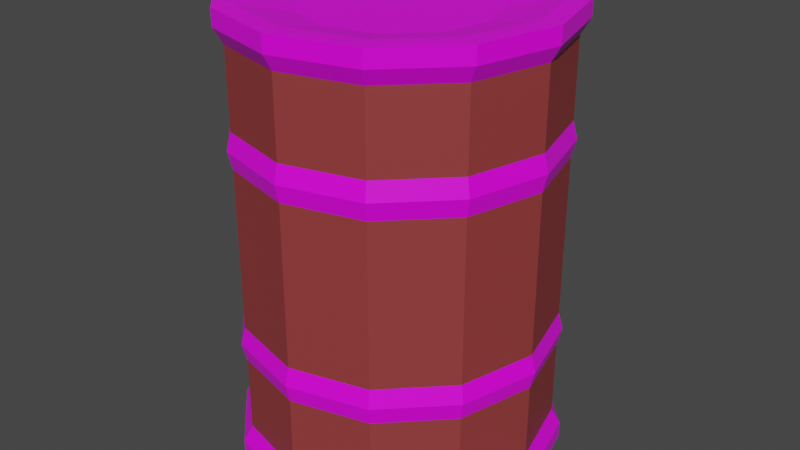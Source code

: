 # Source: BarrelMessingAround.blend  (saved by Blender 2.83.18; exported with 4.5.12 LTS)
import bpy
from mathutils import Matrix  # noqa: F401  (used for matrix-valued properties, if any)

bpy.ops.wm.read_factory_settings(use_empty=True)
scene = bpy.context.scene
scene.name = 'Scene'

# ---- collections
col_collection = bpy.data.collections.new('Collection'); scene.collection.children.link(col_collection)

# ---- images (referenced by path relative to the original .blend; pixels are not part of the script)
import os
ASSET_DIR = os.environ.get("B2B_ASSET_DIR", "")  # directory of the original .blend (textures are referenced by path, not embedded)
HERE = os.path.dirname(os.path.abspath(__file__))  # packed textures are extracted next to this script under _unpacked/

def load_image(name, relpath, width, height, colorspace="sRGB"):
    """Load a texture the original file referenced (path relative to the .blend, or extracted next to this script)."""
    p = next((c for c in (os.path.join(HERE, relpath), os.path.join(ASSET_DIR, relpath)) if relpath and os.path.exists(c)), "")
    if p:
        img = bpy.data.images.load(p, check_existing=True)
        img.name = name
    else:  # same state as the original file: an image datablock whose file is absent (Cycles renders it pink)
        img = bpy.data.images.new(name, width, height)
        img.source = "FILE"
        img.filepath = "//" + (relpath or name)
    img.colorspace_settings.name = colorspace
    return img
img_blender_palette_png = load_image('Blender Palette.png', 'Blender Palette.png', 1024, 1024, 'sRGB')

# ---- materials (node trees are filled in below, after node groups)
mat_material = bpy.data.materials.new('Material')
mat_material.alpha_threshold = 0.0
mat_material.use_transparent_shadow = False
mat_material.line_color = (0.0, 0.0, 0.0, 1.0)
mat_colour = bpy.data.materials.new('Colour')
mat_colour.use_transparent_shadow = False
mat_material_001 = bpy.data.materials.new('Material.001')
mat_material_001.alpha_threshold = 0.0
mat_material_001.use_transparent_shadow = False
mat_material_001.line_color = (0.0, 0.0, 0.0, 1.0)
mat_colour_001 = bpy.data.materials.new('Colour.001')
mat_colour_001.use_transparent_shadow = False

# ---- material node trees
mat_material.use_nodes = True; mat_material.node_tree.nodes.clear()
_N = mat_material.node_tree.nodes; _L = mat_material.node_tree.links
n0 = _N.new('ShaderNodeOutputMaterial'); n0.name = 'Material Output'; n0.location = (300, 300)
n1 = _N.new('ShaderNodeBsdfPrincipled'); n1.name = 'Principled BSDF'; n1.location = (10, 300)
n1.distribution = 'GGX'
n1.subsurface_method = 'RANDOM_WALK_SKIN'
n1.inputs[2].default_value = 0.4
n1.inputs[3].default_value = 1.45
n1.inputs[27].default_value = (0.0, 0.0, 0.0, 1.0)
n1.inputs[28].default_value = 1.0
n2 = _N.new('ShaderNodeTexImage'); n2.name = 'Image Texture'; n2.location = (-284, 189)
n2.image = img_blender_palette_png
n2.interpolation = 'Closest'
_L.new(n1.outputs[0], n0.inputs[0])
_L.new(n2.outputs[0], n1.inputs[0])
n0.is_active_output = True
mat_colour.use_nodes = True; mat_colour.node_tree.nodes.clear()
_N = mat_colour.node_tree.nodes; _L = mat_colour.node_tree.links
n0 = _N.new('ShaderNodeBsdfPrincipled'); n0.name = 'Principled BSDF'; n0.location = (10, 300)
n0.distribution = 'GGX'
n0.subsurface_method = 'RANDOM_WALK_SKIN'
n0.inputs[0].default_value = (0.2883, 0.04298, 0.04298, 1.0)
n0.inputs[3].default_value = 1.45
n0.inputs[27].default_value = (0.0, 0.0, 0.0, 1.0)
n0.inputs[28].default_value = 1.0
n1 = _N.new('ShaderNodeOutputMaterial'); n1.name = 'Material Output'; n1.location = (300, 300)
_L.new(n0.outputs[0], n1.inputs[0])
n1.is_active_output = True
mat_material_001.use_nodes = True; mat_material_001.node_tree.nodes.clear()
_N = mat_material_001.node_tree.nodes; _L = mat_material_001.node_tree.links
n0 = _N.new('ShaderNodeOutputMaterial'); n0.name = 'Material Output'; n0.location = (300, 300)
n1 = _N.new('ShaderNodeBsdfPrincipled'); n1.name = 'Principled BSDF'; n1.location = (10, 300)
n1.distribution = 'GGX'
n1.subsurface_method = 'RANDOM_WALK_SKIN'
n1.inputs[2].default_value = 0.4
n1.inputs[3].default_value = 1.45
n1.inputs[27].default_value = (0.0, 0.0, 0.0, 1.0)
n1.inputs[28].default_value = 1.0
n2 = _N.new('ShaderNodeBrightContrast'); n2.name = 'Bright/Contrast'; n2.location = (-284, 189)
_L.new(n1.outputs[0], n0.inputs[0])
_L.new(n2.outputs[0], n1.inputs[0])
n0.is_active_output = True
mat_colour_001.use_nodes = True; mat_colour_001.node_tree.nodes.clear()
_N = mat_colour_001.node_tree.nodes; _L = mat_colour_001.node_tree.links
n0 = _N.new('ShaderNodeBsdfPrincipled'); n0.name = 'Principled BSDF'; n0.location = (10, 300)
n0.distribution = 'GGX'
n0.subsurface_method = 'RANDOM_WALK_SKIN'
n0.inputs[0].default_value = (0.03896, 0.2883, 0.02239, 1.0)
n0.inputs[3].default_value = 1.45
n0.inputs[27].default_value = (0.0, 0.0, 0.0, 1.0)
n0.inputs[28].default_value = 1.0
n1 = _N.new('ShaderNodeOutputMaterial'); n1.name = 'Material Output'; n1.location = (300, 300)
_L.new(n0.outputs[0], n1.inputs[0])
n1.is_active_output = True

# ---- world
world_world = bpy.data.worlds.new('World'); scene.world = world_world
world_world.use_nodes = True; world_world.node_tree.nodes.clear()
_N = world_world.node_tree.nodes; _L = world_world.node_tree.links
n0 = _N.new('ShaderNodeOutputWorld'); n0.name = 'World Output'; n0.location = (300, 300)
n1 = _N.new('ShaderNodeBackground'); n1.name = 'Background'; n1.location = (10, 300)
n1.inputs[0].default_value = (0.05088, 0.05088, 0.05088, 1.0)
_L.new(n1.outputs[0], n0.inputs[0])
n0.is_active_output = True
world_world.color = (0.05088, 0.05088, 0.05088)
world_world.use_sun_shadow = False
world_world.sun_shadow_jitter_overblur = 0.0

# ---- meshes
me_cylinder = bpy.data.meshes.new('Cylinder')
me_cylinder.from_pydata([(5.241e-09, 0.2038, -0.4663), (5.241e-09, 0.2038, 0.4663), (0.1019, 0.1765, -0.4663), (0.1019, 0.1765, 0.4663), (0.1765, 0.1019, -0.4663), (0.1765, 0.1019, 0.4663), (0.2038, -1.481e-09, -0.4663), (0.2038, -1.481e-09, 0.4663), (0.1765, -0.1019, -0.4663), (0.1765, -0.1019, 0.4663), (0.1019, -0.1765, -0.4663), (0.1019, -0.1765, 0.4663), (-2.168e-08, -0.2038, -0.4663), (-2.168e-08, -0.2038, 0.4663), (-0.1019, -0.1765, -0.4663), (-0.1019, -0.1765, 0.4663), (-0.1765, -0.1019, -0.4663), (-0.1765, -0.1019, 0.4663), (-0.2038, 4.35e-09, -0.4663), (-0.2038, 4.35e-09, 0.4663), (-0.1765, 0.1019, -0.4663), (-0.1765, 0.1019, 0.4663), (-0.1019, 0.1765, -0.4663), (-0.1019, 0.1765, 0.4663), (6.408e-10, 0.3529, -0.453), (6.408e-10, 0.3529, 0.453), (0.1764, 0.3056, 0.453), (0.1764, 0.3056, -0.453), (0.3056, 0.1764, 0.453), (0.3056, 0.1764, -0.453), (0.3529, -1.528e-08, 0.453), (0.3529, -1.528e-08, -0.453), (0.3056, -0.1764, 0.453), (0.3056, -0.1764, -0.453), (0.1764, -0.3056, 0.453), (0.1764, -0.3056, -0.453), (-3.021e-08, -0.3529, 0.453), (-3.021e-08, -0.3529, -0.453), (-0.1764, -0.3056, 0.453), (-0.1764, -0.3056, -0.453), (-0.3056, -0.1764, 0.453), (-0.3056, -0.1764, -0.453), (-0.3529, 4.35e-09, 0.453), (-0.3529, 4.35e-09, -0.453), (-0.3056, 0.1764, 0.453), (-0.3056, 0.1764, -0.453), (-0.1764, 0.3056, 0.453), (-0.1764, 0.3056, -0.453), (0.0, 0.3337, -0.4195), (0.0, 0.3337, 0.4195), (0.1669, 0.289, 0.4195), (0.1669, 0.289, -0.4195), (0.289, 0.1669, 0.4195), (0.289, 0.1669, -0.4195), (0.3337, -1.459e-08, 0.4195), (0.3337, -1.459e-08, -0.4195), (0.289, -0.1669, 0.4195), (0.289, -0.1669, -0.4195), (0.1669, -0.289, 0.4195), (0.1669, -0.289, -0.4195), (-2.918e-08, -0.3337, 0.4195), (-2.918e-08, -0.3337, -0.4195), (-0.1669, -0.289, 0.4195), (-0.1669, -0.289, -0.4195), (-0.289, -0.1669, 0.4195), (-0.289, -0.1669, -0.4195), (-0.3337, 3.98e-09, 0.4195), (-0.3337, 3.98e-09, -0.4195), (-0.289, 0.1669, 0.4195), (-0.289, 0.1669, -0.4195), (-0.1669, 0.289, 0.4195), (-0.1669, 0.289, -0.4195), (6.408e-10, 0.3529, -0.4893), (0.1764, 0.3056, -0.4893), (0.1764, 0.3056, 0.4893), (6.408e-10, 0.3529, 0.4893), (0.3056, 0.1764, -0.4893), (0.3056, 0.1764, 0.4893), (0.3529, -1.528e-08, -0.4893), (0.3529, -1.528e-08, 0.4893), (0.3056, -0.1764, -0.4893), (0.3056, -0.1764, 0.4893), (0.1764, -0.3056, -0.4893), (0.1764, -0.3056, 0.4893), (-3.021e-08, -0.3529, -0.4893), (-3.021e-08, -0.3529, 0.4893), (-0.1764, -0.3056, -0.4893), (-0.1764, -0.3056, 0.4893), (-0.3056, -0.1764, -0.4893), (-0.3056, -0.1764, 0.4893), (-0.3529, 4.35e-09, -0.4893), (-0.3529, 4.35e-09, 0.4893), (-0.3056, 0.1764, -0.4893), (-0.3056, 0.1764, 0.4893), (-0.1764, 0.3056, -0.4893), (-0.1764, 0.3056, 0.4893), (1.994e-09, 0.309, -0.4893), (0.1545, 0.2676, -0.4893), (0.1545, 0.2676, 0.4893), (1.994e-09, 0.309, 0.4893), (0.2676, 0.1545, -0.4893), (0.2676, 0.1545, 0.4893), (0.309, -1.122e-08, -0.4893), (0.309, -1.122e-08, 0.4893), (0.2676, -0.1545, -0.4893), (0.2676, -0.1545, 0.4893), (0.1545, -0.2676, -0.4893), (0.1545, -0.2676, 0.4893), (-2.818e-08, -0.309, -0.4893), (-2.818e-08, -0.309, 0.4893), (-0.1545, -0.2676, -0.4893), (-0.1545, -0.2676, 0.4893), (-0.2676, -0.1545, -0.4893), (-0.2676, -0.1545, 0.4893), (-0.309, 4.35e-09, -0.4893), (-0.309, 4.35e-09, 0.4893), (-0.2676, 0.1545, -0.4893), (-0.2676, 0.1545, 0.4893), (-0.1545, 0.2676, -0.4893), (-0.1545, 0.2676, 0.4893), (0.0, 0.3337, -0.2517), (0.0, 0.3337, -0.1751), (0.0, 0.3337, 0.1751), (0.0, 0.3337, 0.2517), (0.1669, 0.289, 0.2517), (0.1669, 0.289, 0.1751), (0.1669, 0.289, -0.1751), (0.1669, 0.289, -0.2517), (0.289, 0.1669, 0.2517), (0.289, 0.1669, 0.1751), (0.289, 0.1669, -0.1751), (0.289, 0.1669, -0.2517), (0.3337, -1.459e-08, 0.2517), (0.3337, -1.459e-08, 0.1751), (0.3337, -1.459e-08, -0.1751), (0.3337, -1.459e-08, -0.2517), (0.289, -0.1669, 0.2517), (0.289, -0.1669, 0.1751), (0.289, -0.1669, -0.1751), (0.289, -0.1669, -0.2517), (0.1669, -0.289, 0.2517), (0.1669, -0.289, 0.1751), (0.1669, -0.289, -0.1751), (0.1669, -0.289, -0.2517), (-2.918e-08, -0.3337, 0.2517), (-2.918e-08, -0.3337, 0.1751), (-2.918e-08, -0.3337, -0.1751), (-2.918e-08, -0.3337, -0.2517), (-0.1669, -0.289, 0.2517), (-0.1669, -0.289, 0.1751), (-0.1669, -0.289, -0.1751), (-0.1669, -0.289, -0.2517), (-0.289, -0.1669, 0.2517), (-0.289, -0.1669, 0.1751), (-0.289, -0.1669, -0.1751), (-0.289, -0.1669, -0.2517), (-0.3337, 3.98e-09, 0.2517), (-0.3337, 3.98e-09, 0.1751), (-0.3337, 3.98e-09, -0.1751), (-0.3337, 3.98e-09, -0.2517), (-0.289, 0.1669, 0.2517), (-0.289, 0.1669, 0.1751), (-0.289, 0.1669, -0.1751), (-0.289, 0.1669, -0.2517), (-0.1669, 0.289, 0.2517), (-0.1669, 0.289, 0.1751), (-0.1669, 0.289, -0.1751), (-0.1669, 0.289, -0.2517), (4.035e-10, 0.3432, 0.2134), (0.1716, 0.2972, 0.2134), (0.2972, 0.1716, 0.2134), (0.3432, -1.476e-08, 0.2134), (0.2972, -0.1716, 0.2134), (0.1716, -0.2972, 0.2134), (-2.96e-08, -0.3432, 0.2134), (-0.1716, -0.2972, 0.2134), (-0.2972, -0.1716, 0.2134), (-0.3432, 4.338e-09, 0.2134), (-0.2972, 0.1716, 0.2134), (-0.1716, 0.2972, 0.2134), (4.035e-10, 0.3432, -0.2134), (0.1716, 0.2972, -0.2134), (0.2972, 0.1716, -0.2134), (0.3432, -1.476e-08, -0.2134), (0.2972, -0.1716, -0.2134), (0.1716, -0.2972, -0.2134), (-2.96e-08, -0.3432, -0.2134), (-0.1716, -0.2972, -0.2134), (-0.2972, -0.1716, -0.2134), (-0.3432, 4.338e-09, -0.2134), (-0.2972, 0.1716, -0.2134), (-0.1716, 0.2972, -0.2134)], [], [(25, 75, 74, 26), (26, 74, 77, 28), (28, 77, 79, 30), (30, 79, 81, 32), (32, 81, 83, 34), (34, 83, 85, 36), (36, 85, 87, 38), (38, 87, 89, 40), (40, 89, 91, 42), (42, 91, 93, 44), (3, 1, 23, 21, 19, 17, 15, 13, 11, 9, 7, 5), (44, 93, 95, 46), (46, 95, 75, 25), (0, 2, 4, 6, 8, 10, 12, 14, 16, 18, 20, 22), (94, 47, 24, 72), (70, 46, 25, 49), (92, 45, 47, 94), (68, 44, 46, 70), (90, 43, 45, 92), (66, 42, 44, 68), (88, 41, 43, 90), (64, 40, 42, 66), (86, 39, 41, 88), (62, 38, 40, 64), (84, 37, 39, 86), (60, 36, 38, 62), (82, 35, 37, 84), (58, 34, 36, 60), (80, 33, 35, 82), (56, 32, 34, 58), (78, 31, 33, 80), (54, 30, 32, 56), (76, 29, 31, 78), (52, 28, 30, 54), (73, 27, 29, 76), (50, 26, 28, 52), (72, 24, 27, 73), (49, 25, 26, 50), (24, 48, 51, 27), (123, 49, 50, 124), (27, 51, 53, 29), (124, 50, 52, 128), (29, 53, 55, 31), (128, 52, 54, 132), (31, 55, 57, 33), (132, 54, 56, 136), (33, 57, 59, 35), (136, 56, 58, 140), (35, 59, 61, 37), (140, 58, 60, 144), (37, 61, 63, 39), (144, 60, 62, 148), (39, 63, 65, 41), (148, 62, 64, 152), (41, 65, 67, 43), (152, 64, 66, 156), (43, 67, 69, 45), (156, 66, 68, 160), (45, 69, 71, 47), (160, 68, 70, 164), (47, 71, 48, 24), (164, 70, 49, 123), (97, 96, 72, 73), (99, 98, 74, 75), (100, 97, 73, 76), (98, 101, 77, 74), (102, 100, 76, 78), (101, 103, 79, 77), (104, 102, 78, 80), (103, 105, 81, 79), (106, 104, 80, 82), (105, 107, 83, 81), (108, 106, 82, 84), (107, 109, 85, 83), (110, 108, 84, 86), (109, 111, 87, 85), (112, 110, 86, 88), (111, 113, 89, 87), (114, 112, 88, 90), (113, 115, 91, 89), (116, 114, 90, 92), (115, 117, 93, 91), (118, 116, 92, 94), (117, 119, 95, 93), (96, 118, 94, 72), (119, 99, 75, 95), (2, 0, 96, 97), (1, 3, 98, 99), (4, 2, 97, 100), (3, 5, 101, 98), (6, 4, 100, 102), (5, 7, 103, 101), (8, 6, 102, 104), (7, 9, 105, 103), (10, 8, 104, 106), (9, 11, 107, 105), (12, 10, 106, 108), (11, 13, 109, 107), (14, 12, 108, 110), (13, 15, 111, 109), (16, 14, 110, 112), (15, 17, 113, 111), (18, 16, 112, 114), (17, 19, 115, 113), (20, 18, 114, 116), (19, 21, 117, 115), (22, 20, 116, 118), (21, 23, 119, 117), (0, 22, 118, 96), (23, 1, 99, 119), (71, 167, 120, 48), (191, 166, 121, 180), (166, 165, 122, 121), (179, 164, 123, 168), (69, 163, 167, 71), (190, 162, 166, 191), (162, 161, 165, 166), (178, 160, 164, 179), (67, 159, 163, 69), (189, 158, 162, 190), (158, 157, 161, 162), (177, 156, 160, 178), (65, 155, 159, 67), (188, 154, 158, 189), (154, 153, 157, 158), (176, 152, 156, 177), (63, 151, 155, 65), (187, 150, 154, 188), (150, 149, 153, 154), (175, 148, 152, 176), (61, 147, 151, 63), (186, 146, 150, 187), (146, 145, 149, 150), (174, 144, 148, 175), (59, 143, 147, 61), (185, 142, 146, 186), (142, 141, 145, 146), (173, 140, 144, 174), (57, 139, 143, 59), (184, 138, 142, 185), (138, 137, 141, 142), (172, 136, 140, 173), (55, 135, 139, 57), (183, 134, 138, 184), (134, 133, 137, 138), (171, 132, 136, 172), (53, 131, 135, 55), (182, 130, 134, 183), (130, 129, 133, 134), (170, 128, 132, 171), (51, 127, 131, 53), (181, 126, 130, 182), (126, 125, 129, 130), (169, 124, 128, 170), (48, 120, 127, 51), (180, 121, 126, 181), (121, 122, 125, 126), (168, 123, 124, 169), (122, 168, 169, 125), (125, 169, 170, 129), (129, 170, 171, 133), (133, 171, 172, 137), (137, 172, 173, 141), (141, 173, 174, 145), (145, 174, 175, 149), (149, 175, 176, 153), (153, 176, 177, 157), (157, 177, 178, 161), (161, 178, 179, 165), (165, 179, 168, 122), (120, 180, 181, 127), (127, 181, 182, 131), (131, 182, 183, 135), (135, 183, 184, 139), (139, 184, 185, 143), (143, 185, 186, 147), (147, 186, 187, 151), (151, 187, 188, 155), (155, 188, 189, 159), (159, 189, 190, 163), (163, 190, 191, 167), (167, 191, 180, 120)])
me_cylinder.polygons.foreach_set('material_index', [0, 0, 0, 0, 0, 0, 0, 0, 0, 0, 0, 0, 0, 0, 0, 0, 0, 0, 0, 0, 0, 0, 0, 0, 0, 0, 0, 0, 0, 0, 0, 0, 0, 0, 0, 0, 0, 0, 0, 1, 0, 1, 0, 1, 0, 1, 0, 1, 0, 1, 0, 1, 0, 1, 0, 1, 0, 1, 0, 1, 0, 1, 0, 0, 0, 0, 0, 0, 0, 0, 0, 0, 0, 0, 0, 0, 0, 0, 0, 0, 0, 0, 0, 0, 0, 0, 0, 0, 0, 0, 0, 0, 0, 0, 0, 0, 0, 0, 0, 0, 0, 0, 0, 0, 0, 0, 0, 0, 0, 0, 1, 0, 1, 0, 1, 0, 1, 0, 1, 0, 1, 0, 1, 0, 1, 0, 1, 0, 1, 0, 1, 0, 1, 0, 1, 0, 1, 0, 1, 0, 1, 0, 1, 0, 1, 0, 1, 0, 1, 0, 1, 0, 1, 0, 1, 0, 1, 0, 0, 0, 0, 0, 0, 0, 0, 0, 0, 0, 0, 0, 0, 0, 0, 0, 0, 0, 0, 0, 0, 0, 0, 0])
_uv = me_cylinder.uv_layers.new(name='UVMap')
_uv.uv.foreach_set('vector', [0.2285, 0.08956, 0.2285, 0.1003, 0.2232, 0.1003, 0.2232, 0.08956, 0.2232, 0.08956, 0.2232, 0.1003, 0.2178, 0.1003, 0.2178, 0.08956, 0.2178, 0.08956, 0.2178, 0.1003, 0.2124, 0.1003, 0.2124, 0.08956, 0.2124, 0.08956, 0.2124, 0.1003, 0.2071, 0.1003, 0.2071, 0.08956, 0.2071, 0.08956, 0.2071, 0.1003, 0.2017, 0.1003, 0.2017, 0.08956, 0.2017, 0.08956, 0.2017, 0.1003, 0.1964, 0.1003, 0.1964, 0.08956, 0.1964, 0.08956, 0.1964, 0.1003, 0.191, 0.1003, 0.191, 0.08956, 0.191, 0.08956, 0.191, 0.1003, 0.1857, 0.1003, 0.1857, 0.08956, 0.1857, 0.08956, 0.1857, 0.1003, 0.1803, 0.1003, 0.1803, 0.08956, 0.1803, 0.08956, 0.1803, 0.1003, 0.1749, 0.1003, 0.1749, 0.08956, 0.1847, 0.05977, 0.1803, 0.06096, 0.1758, 0.05977, 0.1726, 0.0565, 0.1714, 0.05205, 0.1726, 0.04759, 0.1758, 0.04433, 0.1803, 0.04314, 0.1847, 0.04433, 0.188, 0.04759, 0.1892, 0.05205, 0.188, 0.0565, 0.1749, 0.08956, 0.1749, 0.1003, 0.1696, 0.1003, 0.1696, 0.08956, 0.1696, 0.08956, 0.1696, 0.1003, 0.1642, 0.1003, 0.1642, 0.08956, 0.2124, 0.06096, 0.2169, 0.05977, 0.2202, 0.0565, 0.2214, 0.05205, 0.2202, 0.04759, 0.2169, 0.04433, 0.2124, 0.04314, 0.208, 0.04433, 0.2047, 0.04759, 0.2035, 0.05205, 0.2047, 0.0565, 0.208, 0.05977, 0.1696, 0.06812, 0.1696, 0.07884, 0.1642, 0.07884, 0.1642, 0.06812, 0.1696, 0.08598, 0.1696, 0.08956, 0.1642, 0.08956, 0.1642, 0.08598, 0.1749, 0.06812, 0.1749, 0.07884, 0.1696, 0.07884, 0.1696, 0.06812, 0.1749, 0.08598, 0.1749, 0.08956, 0.1696, 0.08956, 0.1696, 0.08598, 0.1803, 0.06812, 0.1803, 0.07884, 0.1749, 0.07884, 0.1749, 0.06812, 0.1803, 0.08598, 0.1803, 0.08956, 0.1749, 0.08956, 0.1749, 0.08598, 0.1857, 0.06812, 0.1857, 0.07884, 0.1803, 0.07884, 0.1803, 0.06812, 0.1857, 0.08598, 0.1857, 0.08956, 0.1803, 0.08956, 0.1803, 0.08598, 0.191, 0.06812, 0.191, 0.07884, 0.1857, 0.07884, 0.1857, 0.06812, 0.191, 0.08598, 0.191, 0.08956, 0.1857, 0.08956, 0.1857, 0.08598, 0.1964, 0.06812, 0.1964, 0.07884, 0.191, 0.07884, 0.191, 0.06812, 0.1964, 0.08598, 0.1964, 0.08956, 0.191, 0.08956, 0.191, 0.08598, 0.2017, 0.06812, 0.2017, 0.07884, 0.1964, 0.07884, 0.1964, 0.06812, 0.2017, 0.08598, 0.2017, 0.08956, 0.1964, 0.08956, 0.1964, 0.08598, 0.2071, 0.06812, 0.2071, 0.07884, 0.2017, 0.07884, 0.2017, 0.06812, 0.2071, 0.08598, 0.2071, 0.08956, 0.2017, 0.08956, 0.2017, 0.08598, 0.2124, 0.06812, 0.2124, 0.07884, 0.2071, 0.07884, 0.2071, 0.06812, 0.2124, 0.08598, 0.2124, 0.08956, 0.2071, 0.08956, 0.2071, 0.08598, 0.2178, 0.06812, 0.2178, 0.07884, 0.2124, 0.07884, 0.2124, 0.06812, 0.2178, 0.08598, 0.2178, 0.08956, 0.2124, 0.08956, 0.2124, 0.08598, 0.2232, 0.06812, 0.2232, 0.07884, 0.2178, 0.07884, 0.2178, 0.06812, 0.2232, 0.08598, 0.2232, 0.08956, 0.2178, 0.08956, 0.2178, 0.08598, 0.2285, 0.06812, 0.2285, 0.07884, 0.2232, 0.07884, 0.2232, 0.06812, 0.2285, 0.08598, 0.2285, 0.08956, 0.2232, 0.08956, 0.2232, 0.08598, 0.2285, 0.07884, 0.2285, 0.08241, 0.2232, 0.08241, 0.2232, 0.07884, 0.2285, 0.08527, 0.2285, 0.08598, 0.2232, 0.08598, 0.2232, 0.08527, 0.2232, 0.07884, 0.2232, 0.08241, 0.2178, 0.08241, 0.2178, 0.07884, 0.2232, 0.08527, 0.2232, 0.08598, 0.2178, 0.08598, 0.2178, 0.08527, 0.2178, 0.07884, 0.2178, 0.08241, 0.2124, 0.08241, 0.2124, 0.07884, 0.2178, 0.08527, 0.2178, 0.08598, 0.2124, 0.08598, 0.2124, 0.08527, 0.2124, 0.07884, 0.2124, 0.08241, 0.2071, 0.08241, 0.2071, 0.07884, 0.2124, 0.08527, 0.2124, 0.08598, 0.2071, 0.08598, 0.2071, 0.08527, 0.2071, 0.07884, 0.2071, 0.08241, 0.2017, 0.08241, 0.2017, 0.07884, 0.2071, 0.08527, 0.2071, 0.08598, 0.2017, 0.08598, 0.2017, 0.08527, 0.2017, 0.07884, 0.2017, 0.08241, 0.1964, 0.08241, 0.1964, 0.07884, 0.2017, 0.08527, 0.2017, 0.08598, 0.1964, 0.08598, 0.1964, 0.08527, 0.1964, 0.07884, 0.1964, 0.08241, 0.191, 0.08241, 0.191, 0.07884, 0.1964, 0.08527, 0.1964, 0.08598, 0.191, 0.08598, 0.191, 0.08527, 0.191, 0.07884, 0.191, 0.08241, 0.1857, 0.08241, 0.1857, 0.07884, 0.191, 0.08527, 0.191, 0.08598, 0.1857, 0.08598, 0.1857, 0.08527, 0.1857, 0.07884, 0.1857, 0.08241, 0.1803, 0.08241, 0.1803, 0.07884, 0.1857, 0.08527, 0.1857, 0.08598, 0.1803, 0.08598, 0.1803, 0.08527, 0.1803, 0.07884, 0.1803, 0.08241, 0.1749, 0.08241, 0.1749, 0.07884, 0.1803, 0.08527, 0.1803, 0.08598, 0.1749, 0.08598, 0.1749, 0.08527, 0.1749, 0.07884, 0.1749, 0.08241, 0.1696, 0.08241, 0.1696, 0.07884, 0.1749, 0.08527, 0.1749, 0.08598, 0.1696, 0.08598, 0.1696, 0.08527, 0.1696, 0.07884, 0.1696, 0.08241, 0.1642, 0.08241, 0.1642, 0.07884, 0.1696, 0.08527, 0.1696, 0.08598, 0.1642, 0.08598, 0.1642, 0.08527, 0.2192, 0.06375, 0.2124, 0.06556, 0.2124, 0.06748, 0.2202, 0.06541, 0.1803, 0.06556, 0.187, 0.06375, 0.188, 0.06541, 0.1803, 0.06748, 0.2241, 0.05881, 0.2192, 0.06375, 0.2202, 0.06541, 0.2258, 0.05977, 0.187, 0.06375, 0.192, 0.05881, 0.1937, 0.05977, 0.188, 0.06541, 0.226, 0.05205, 0.2241, 0.05881, 0.2258, 0.05977, 0.2279, 0.05205, 0.192, 0.05881, 0.1938, 0.05205, 0.1957, 0.05205, 0.1937, 0.05977, 0.2241, 0.04529, 0.226, 0.05205, 0.2279, 0.05205, 0.2258, 0.04433, 0.1938, 0.05205, 0.192, 0.04529, 0.1937, 0.04433, 0.1957, 0.05205, 0.2192, 0.04035, 0.2241, 0.04529, 0.2258, 0.04433, 0.2202, 0.03869, 0.192, 0.04529, 0.187, 0.04035, 0.188, 0.03869, 0.1937, 0.04433, 0.2124, 0.03854, 0.2192, 0.04035, 0.2202, 0.03869, 0.2124, 0.03662, 0.187, 0.04035, 0.1803, 0.03854, 0.1803, 0.03662, 0.188, 0.03869, 0.2057, 0.04035, 0.2124, 0.03854, 0.2124, 0.03662, 0.2047, 0.03869, 0.1803, 0.03854, 0.1735, 0.04035, 0.1726, 0.03869, 0.1803, 0.03662, 0.2007, 0.04529, 0.2057, 0.04035, 0.2047, 0.03869, 0.1991, 0.04433, 0.1735, 0.04035, 0.1686, 0.04529, 0.1669, 0.04433, 0.1726, 0.03869, 0.1989, 0.05205, 0.2007, 0.04529, 0.1991, 0.04433, 0.197, 0.05205, 0.1686, 0.04529, 0.1668, 0.05205, 0.1649, 0.05205, 0.1669, 0.04433, 0.2007, 0.05881, 0.1989, 0.05205, 0.197, 0.05205, 0.1991, 0.05977, 0.1668, 0.05205, 0.1686, 0.05881, 0.1669, 0.05977, 0.1649, 0.05205, 0.2057, 0.06375, 0.2007, 0.05881, 0.1991, 0.05977, 0.2047, 0.06541, 0.1686, 0.05881, 0.1735, 0.06375, 0.1726, 0.06541, 0.1669, 0.05977, 0.2124, 0.06556, 0.2057, 0.06375, 0.2047, 0.06541, 0.2124, 0.06748, 0.1735, 0.06375, 0.1803, 0.06556, 0.1803, 0.06748, 0.1726, 0.06541, 0.2169, 0.05977, 0.2124, 0.06096, 0.2124, 0.06556, 0.2192, 0.06375, 0.1803, 0.06096, 0.1847, 0.05977, 0.187, 0.06375, 0.1803, 0.06556, 0.2202, 0.0565, 0.2169, 0.05977, 0.2192, 0.06375, 0.2241, 0.05881, 0.1847, 0.05977, 0.188, 0.0565, 0.192, 0.05881, 0.187, 0.06375, 0.2214, 0.05205, 0.2202, 0.0565, 0.2241, 0.05881, 0.226, 0.05205, 0.188, 0.0565, 0.1892, 0.05205, 0.1938, 0.05205, 0.192, 0.05881, 0.2202, 0.04759, 0.2214, 0.05205, 0.226, 0.05205, 0.2241, 0.04529, 0.1892, 0.05205, 0.188, 0.04759, 0.192, 0.04529, 0.1938, 0.05205, 0.2169, 0.04433, 0.2202, 0.04759, 0.2241, 0.04529, 0.2192, 0.04035, 0.188, 0.04759, 0.1847, 0.04433, 0.187, 0.04035, 0.192, 0.04529, 0.2124, 0.04314, 0.2169, 0.04433, 0.2192, 0.04035, 0.2124, 0.03854, 0.1847, 0.04433, 0.1803, 0.04314, 0.1803, 0.03854, 0.187, 0.04035, 0.208, 0.04433, 0.2124, 0.04314, 0.2124, 0.03854, 0.2057, 0.04035, 0.1803, 0.04314, 0.1758, 0.04433, 0.1735, 0.04035, 0.1803, 0.03854, 0.2047, 0.04759, 0.208, 0.04433, 0.2057, 0.04035, 0.2007, 0.04529, 0.1758, 0.04433, 0.1726, 0.04759, 0.1686, 0.04529, 0.1735, 0.04035, 0.2035, 0.05205, 0.2047, 0.04759, 0.2007, 0.04529, 0.1989, 0.05205, 0.1726, 0.04759, 0.1714, 0.05205, 0.1668, 0.05205, 0.1686, 0.04529, 0.2047, 0.0565, 0.2035, 0.05205, 0.1989, 0.05205, 0.2007, 0.05881, 0.1714, 0.05205, 0.1726, 0.0565, 0.1686, 0.05881, 0.1668, 0.05205, 0.208, 0.05977, 0.2047, 0.0565, 0.2007, 0.05881, 0.2057, 0.06375, 0.1726, 0.0565, 0.1758, 0.05977, 0.1735, 0.06375, 0.1686, 0.05881, 0.2124, 0.06096, 0.208, 0.05977, 0.2057, 0.06375, 0.2124, 0.06556, 0.1758, 0.05977, 0.1803, 0.06096, 0.1803, 0.06556, 0.1735, 0.06375, 0.1696, 0.08241, 0.1696, 0.08313, 0.1642, 0.08313, 0.1642, 0.08241, 0.1696, 0.08348, 0.1696, 0.08384, 0.1642, 0.08384, 0.1642, 0.08348, 0.1696, 0.08384, 0.1696, 0.08456, 0.1642, 0.08456, 0.1642, 0.08384, 0.1696, 0.08491, 0.1696, 0.08527, 0.1642, 0.08527, 0.1642, 0.08491, 0.1749, 0.08241, 0.1749, 0.08313, 0.1696, 0.08313, 0.1696, 0.08241, 0.1749, 0.08348, 0.1749, 0.08384, 0.1696, 0.08384, 0.1696, 0.08348, 0.1749, 0.08384, 0.1749, 0.08456, 0.1696, 0.08456, 0.1696, 0.08384, 0.1749, 0.08491, 0.1749, 0.08527, 0.1696, 0.08527, 0.1696, 0.08491, 0.1803, 0.08241, 0.1803, 0.08313, 0.1749, 0.08313, 0.1749, 0.08241, 0.1803, 0.08348, 0.1803, 0.08384, 0.1749, 0.08384, 0.1749, 0.08348, 0.1803, 0.08384, 0.1803, 0.08456, 0.1749, 0.08456, 0.1749, 0.08384, 0.1803, 0.08491, 0.1803, 0.08527, 0.1749, 0.08527, 0.1749, 0.08491, 0.1857, 0.08241, 0.1857, 0.08313, 0.1803, 0.08313, 0.1803, 0.08241, 0.1857, 0.08348, 0.1857, 0.08384, 0.1803, 0.08384, 0.1803, 0.08348, 0.1857, 0.08384, 0.1857, 0.08456, 0.1803, 0.08456, 0.1803, 0.08384, 0.1857, 0.08491, 0.1857, 0.08527, 0.1803, 0.08527, 0.1803, 0.08491, 0.191, 0.08241, 0.191, 0.08313, 0.1857, 0.08313, 0.1857, 0.08241, 0.191, 0.08348, 0.191, 0.08384, 0.1857, 0.08384, 0.1857, 0.08348, 0.191, 0.08384, 0.191, 0.08456, 0.1857, 0.08456, 0.1857, 0.08384, 0.191, 0.08491, 0.191, 0.08527, 0.1857, 0.08527, 0.1857, 0.08491, 0.1964, 0.08241, 0.1964, 0.08313, 0.191, 0.08313, 0.191, 0.08241, 0.1964, 0.08348, 0.1964, 0.08384, 0.191, 0.08384, 0.191, 0.08348, 0.1964, 0.08384, 0.1964, 0.08456, 0.191, 0.08456, 0.191, 0.08384, 0.1964, 0.08491, 0.1964, 0.08527, 0.191, 0.08527, 0.191, 0.08491, 0.2017, 0.08241, 0.2017, 0.08313, 0.1964, 0.08313, 0.1964, 0.08241, 0.2017, 0.08348, 0.2017, 0.08384, 0.1964, 0.08384, 0.1964, 0.08348, 0.2017, 0.08384, 0.2017, 0.08456, 0.1964, 0.08456, 0.1964, 0.08384, 0.2017, 0.08491, 0.2017, 0.08527, 0.1964, 0.08527, 0.1964, 0.08491, 0.2071, 0.08241, 0.2071, 0.08313, 0.2017, 0.08313, 0.2017, 0.08241, 0.2071, 0.08348, 0.2071, 0.08384, 0.2017, 0.08384, 0.2017, 0.08348, 0.2071, 0.08384, 0.2071, 0.08456, 0.2017, 0.08456, 0.2017, 0.08384, 0.2071, 0.08491, 0.2071, 0.08527, 0.2017, 0.08527, 0.2017, 0.08491, 0.2124, 0.08241, 0.2124, 0.08313, 0.2071, 0.08313, 0.2071, 0.08241, 0.2124, 0.08348, 0.2124, 0.08384, 0.2071, 0.08384, 0.2071, 0.08348, 0.2124, 0.08384, 0.2124, 0.08456, 0.2071, 0.08456, 0.2071, 0.08384, 0.2124, 0.08491, 0.2124, 0.08527, 0.2071, 0.08527, 0.2071, 0.08491, 0.2178, 0.08241, 0.2178, 0.08313, 0.2124, 0.08313, 0.2124, 0.08241, 0.2178, 0.08348, 0.2178, 0.08384, 0.2124, 0.08384, 0.2124, 0.08348, 0.2178, 0.08384, 0.2178, 0.08456, 0.2124, 0.08456, 0.2124, 0.08384, 0.2178, 0.08491, 0.2178, 0.08527, 0.2124, 0.08527, 0.2124, 0.08491, 0.2232, 0.08241, 0.2232, 0.08313, 0.2178, 0.08313, 0.2178, 0.08241, 0.2232, 0.08348, 0.2232, 0.08384, 0.2178, 0.08384, 0.2178, 0.08348, 0.2232, 0.08384, 0.2232, 0.08456, 0.2178, 0.08456, 0.2178, 0.08384, 0.2232, 0.08491, 0.2232, 0.08527, 0.2178, 0.08527, 0.2178, 0.08491, 0.2285, 0.08241, 0.2285, 0.08313, 0.2232, 0.08313, 0.2232, 0.08241, 0.2285, 0.08348, 0.2285, 0.08384, 0.2232, 0.08384, 0.2232, 0.08348, 0.2285, 0.08384, 0.2285, 0.08456, 0.2232, 0.08456, 0.2232, 0.08384, 0.2285, 0.08491, 0.2285, 0.08527, 0.2232, 0.08527, 0.2232, 0.08491, 0.2285, 0.08456, 0.2285, 0.08491, 0.2232, 0.08491, 0.2232, 0.08456, 0.2232, 0.08456, 0.2232, 0.08491, 0.2178, 0.08491, 0.2178, 0.08456, 0.2178, 0.08456, 0.2178, 0.08491, 0.2124, 0.08491, 0.2124, 0.08456, 0.2124, 0.08456, 0.2124, 0.08491, 0.2071, 0.08491, 0.2071, 0.08456, 0.2071, 0.08456, 0.2071, 0.08491, 0.2017, 0.08491, 0.2017, 0.08456, 0.2017, 0.08456, 0.2017, 0.08491, 0.1964, 0.08491, 0.1964, 0.08456, 0.1964, 0.08456, 0.1964, 0.08491, 0.191, 0.08491, 0.191, 0.08456, 0.191, 0.08456, 0.191, 0.08491, 0.1857, 0.08491, 0.1857, 0.08456, 0.1857, 0.08456, 0.1857, 0.08491, 0.1803, 0.08491, 0.1803, 0.08456, 0.1803, 0.08456, 0.1803, 0.08491, 0.1749, 0.08491, 0.1749, 0.08456, 0.1749, 0.08456, 0.1749, 0.08491, 0.1696, 0.08491, 0.1696, 0.08456, 0.1696, 0.08456, 0.1696, 0.08491, 0.1642, 0.08491, 0.1642, 0.08456, 0.2285, 0.08313, 0.2285, 0.08348, 0.2232, 0.08348, 0.2232, 0.08313, 0.2232, 0.08313, 0.2232, 0.08348, 0.2178, 0.08348, 0.2178, 0.08313, 0.2178, 0.08313, 0.2178, 0.08348, 0.2124, 0.08348, 0.2124, 0.08313, 0.2124, 0.08313, 0.2124, 0.08348, 0.2071, 0.08348, 0.2071, 0.08313, 0.2071, 0.08313, 0.2071, 0.08348, 0.2017, 0.08348, 0.2017, 0.08313, 0.2017, 0.08313, 0.2017, 0.08348, 0.1964, 0.08348, 0.1964, 0.08313, 0.1964, 0.08313, 0.1964, 0.08348, 0.191, 0.08348, 0.191, 0.08313, 0.191, 0.08313, 0.191, 0.08348, 0.1857, 0.08348, 0.1857, 0.08313, 0.1857, 0.08313, 0.1857, 0.08348, 0.1803, 0.08348, 0.1803, 0.08313, 0.1803, 0.08313, 0.1803, 0.08348, 0.1749, 0.08348, 0.1749, 0.08313, 0.1749, 0.08313, 0.1749, 0.08348, 0.1696, 0.08348, 0.1696, 0.08313, 0.1696, 0.08313, 0.1696, 0.08348, 0.1642, 0.08348, 0.1642, 0.08313])
me_cylinder.materials.append(mat_material)
me_cylinder.materials.append(mat_colour)
me_cylinder.use_mirror_x = True
me_cylinder.update()
me_cylinder_001 = bpy.data.meshes.new('Cylinder.001')
me_cylinder_001.from_pydata([(5.241e-09, 0.2038, -0.4663), (5.241e-09, 0.2038, 0.4663), (0.1019, 0.1765, -0.4663), (0.1019, 0.1765, 0.4663), (0.1765, 0.1019, -0.4663), (0.1765, 0.1019, 0.4663), (0.2038, -1.481e-09, -0.4663), (0.2038, -1.481e-09, 0.4663), (0.1765, -0.1019, -0.4663), (0.1765, -0.1019, 0.4663), (0.1019, -0.1765, -0.4663), (0.1019, -0.1765, 0.4663), (-2.168e-08, -0.2038, -0.4663), (-2.168e-08, -0.2038, 0.4663), (-0.1019, -0.1765, -0.4663), (-0.1019, -0.1765, 0.4663), (-0.1765, -0.1019, -0.4663), (-0.1765, -0.1019, 0.4663), (-0.2038, 4.35e-09, -0.4663), (-0.2038, 4.35e-09, 0.4663), (-0.1765, 0.1019, -0.4663), (-0.1765, 0.1019, 0.4663), (-0.1019, 0.1765, -0.4663), (-0.1019, 0.1765, 0.4663), (6.408e-10, 0.3529, -0.453), (6.408e-10, 0.3529, 0.453), (0.1764, 0.3056, 0.453), (0.1764, 0.3056, -0.453), (0.3056, 0.1764, 0.453), (0.3056, 0.1764, -0.453), (0.3529, -1.528e-08, 0.453), (0.3529, -1.528e-08, -0.453), (0.3056, -0.1764, 0.453), (0.3056, -0.1764, -0.453), (0.1764, -0.3056, 0.453), (0.1764, -0.3056, -0.453), (-3.021e-08, -0.3529, 0.453), (-3.021e-08, -0.3529, -0.453), (-0.1764, -0.3056, 0.453), (-0.1764, -0.3056, -0.453), (-0.3056, -0.1764, 0.453), (-0.3056, -0.1764, -0.453), (-0.3529, 4.35e-09, 0.453), (-0.3529, 4.35e-09, -0.453), (-0.3056, 0.1764, 0.453), (-0.3056, 0.1764, -0.453), (-0.1764, 0.3056, 0.453), (-0.1764, 0.3056, -0.453), (0.0, 0.3337, -0.4195), (0.0, 0.3337, 0.4195), (0.1669, 0.289, 0.4195), (0.1669, 0.289, -0.4195), (0.289, 0.1669, 0.4195), (0.289, 0.1669, -0.4195), (0.3337, -1.459e-08, 0.4195), (0.3337, -1.459e-08, -0.4195), (0.289, -0.1669, 0.4195), (0.289, -0.1669, -0.4195), (0.1669, -0.289, 0.4195), (0.1669, -0.289, -0.4195), (-2.918e-08, -0.3337, 0.4195), (-2.918e-08, -0.3337, -0.4195), (-0.1669, -0.289, 0.4195), (-0.1669, -0.289, -0.4195), (-0.289, -0.1669, 0.4195), (-0.289, -0.1669, -0.4195), (-0.3337, 3.98e-09, 0.4195), (-0.3337, 3.98e-09, -0.4195), (-0.289, 0.1669, 0.4195), (-0.289, 0.1669, -0.4195), (-0.1669, 0.289, 0.4195), (-0.1669, 0.289, -0.4195), (6.408e-10, 0.3529, -0.4893), (0.1764, 0.3056, -0.4893), (0.1764, 0.3056, 0.4893), (6.408e-10, 0.3529, 0.4893), (0.3056, 0.1764, -0.4893), (0.3056, 0.1764, 0.4893), (0.3529, -1.528e-08, -0.4893), (0.3529, -1.528e-08, 0.4893), (0.3056, -0.1764, -0.4893), (0.3056, -0.1764, 0.4893), (0.1764, -0.3056, -0.4893), (0.1764, -0.3056, 0.4893), (-3.021e-08, -0.3529, -0.4893), (-3.021e-08, -0.3529, 0.4893), (-0.1764, -0.3056, -0.4893), (-0.1764, -0.3056, 0.4893), (-0.3056, -0.1764, -0.4893), (-0.3056, -0.1764, 0.4893), (-0.3529, 4.35e-09, -0.4893), (-0.3529, 4.35e-09, 0.4893), (-0.3056, 0.1764, -0.4893), (-0.3056, 0.1764, 0.4893), (-0.1764, 0.3056, -0.4893), (-0.1764, 0.3056, 0.4893), (1.994e-09, 0.309, -0.4893), (0.1545, 0.2676, -0.4893), (0.1545, 0.2676, 0.4893), (1.994e-09, 0.309, 0.4893), (0.2676, 0.1545, -0.4893), (0.2676, 0.1545, 0.4893), (0.309, -1.122e-08, -0.4893), (0.309, -1.122e-08, 0.4893), (0.2676, -0.1545, -0.4893), (0.2676, -0.1545, 0.4893), (0.1545, -0.2676, -0.4893), (0.1545, -0.2676, 0.4893), (-2.818e-08, -0.309, -0.4893), (-2.818e-08, -0.309, 0.4893), (-0.1545, -0.2676, -0.4893), (-0.1545, -0.2676, 0.4893), (-0.2676, -0.1545, -0.4893), (-0.2676, -0.1545, 0.4893), (-0.309, 4.35e-09, -0.4893), (-0.309, 4.35e-09, 0.4893), (-0.2676, 0.1545, -0.4893), (-0.2676, 0.1545, 0.4893), (-0.1545, 0.2676, -0.4893), (-0.1545, 0.2676, 0.4893), (0.0, 0.3337, -0.2517), (0.0, 0.3337, -0.1751), (0.0, 0.3337, 0.1751), (0.0, 0.3337, 0.2517), (0.1669, 0.289, 0.2517), (0.1669, 0.289, 0.1751), (0.1669, 0.289, -0.1751), (0.1669, 0.289, -0.2517), (0.289, 0.1669, 0.2517), (0.289, 0.1669, 0.1751), (0.289, 0.1669, -0.1751), (0.289, 0.1669, -0.2517), (0.3337, -1.459e-08, 0.2517), (0.3337, -1.459e-08, 0.1751), (0.3337, -1.459e-08, -0.1751), (0.3337, -1.459e-08, -0.2517), (0.289, -0.1669, 0.2517), (0.289, -0.1669, 0.1751), (0.289, -0.1669, -0.1751), (0.289, -0.1669, -0.2517), (0.1669, -0.289, 0.2517), (0.1669, -0.289, 0.1751), (0.1669, -0.289, -0.1751), (0.1669, -0.289, -0.2517), (-2.918e-08, -0.3337, 0.2517), (-2.918e-08, -0.3337, 0.1751), (-2.918e-08, -0.3337, -0.1751), (-2.918e-08, -0.3337, -0.2517), (-0.1669, -0.289, 0.2517), (-0.1669, -0.289, 0.1751), (-0.1669, -0.289, -0.1751), (-0.1669, -0.289, -0.2517), (-0.289, -0.1669, 0.2517), (-0.289, -0.1669, 0.1751), (-0.289, -0.1669, -0.1751), (-0.289, -0.1669, -0.2517), (-0.3337, 3.98e-09, 0.2517), (-0.3337, 3.98e-09, 0.1751), (-0.3337, 3.98e-09, -0.1751), (-0.3337, 3.98e-09, -0.2517), (-0.289, 0.1669, 0.2517), (-0.289, 0.1669, 0.1751), (-0.289, 0.1669, -0.1751), (-0.289, 0.1669, -0.2517), (-0.1669, 0.289, 0.2517), (-0.1669, 0.289, 0.1751), (-0.1669, 0.289, -0.1751), (-0.1669, 0.289, -0.2517), (4.035e-10, 0.3432, 0.2134), (0.1716, 0.2972, 0.2134), (0.2972, 0.1716, 0.2134), (0.3432, -1.476e-08, 0.2134), (0.2972, -0.1716, 0.2134), (0.1716, -0.2972, 0.2134), (-2.96e-08, -0.3432, 0.2134), (-0.1716, -0.2972, 0.2134), (-0.2972, -0.1716, 0.2134), (-0.3432, 4.338e-09, 0.2134), (-0.2972, 0.1716, 0.2134), (-0.1716, 0.2972, 0.2134), (4.035e-10, 0.3432, -0.2134), (0.1716, 0.2972, -0.2134), (0.2972, 0.1716, -0.2134), (0.3432, -1.476e-08, -0.2134), (0.2972, -0.1716, -0.2134), (0.1716, -0.2972, -0.2134), (-2.96e-08, -0.3432, -0.2134), (-0.1716, -0.2972, -0.2134), (-0.2972, -0.1716, -0.2134), (-0.3432, 4.338e-09, -0.2134), (-0.2972, 0.1716, -0.2134), (-0.1716, 0.2972, -0.2134)], [], [(25, 75, 74, 26), (26, 74, 77, 28), (28, 77, 79, 30), (30, 79, 81, 32), (32, 81, 83, 34), (34, 83, 85, 36), (36, 85, 87, 38), (38, 87, 89, 40), (40, 89, 91, 42), (42, 91, 93, 44), (3, 1, 23, 21, 19, 17, 15, 13, 11, 9, 7, 5), (44, 93, 95, 46), (46, 95, 75, 25), (0, 2, 4, 6, 8, 10, 12, 14, 16, 18, 20, 22), (94, 47, 24, 72), (70, 46, 25, 49), (92, 45, 47, 94), (68, 44, 46, 70), (90, 43, 45, 92), (66, 42, 44, 68), (88, 41, 43, 90), (64, 40, 42, 66), (86, 39, 41, 88), (62, 38, 40, 64), (84, 37, 39, 86), (60, 36, 38, 62), (82, 35, 37, 84), (58, 34, 36, 60), (80, 33, 35, 82), (56, 32, 34, 58), (78, 31, 33, 80), (54, 30, 32, 56), (76, 29, 31, 78), (52, 28, 30, 54), (73, 27, 29, 76), (50, 26, 28, 52), (72, 24, 27, 73), (49, 25, 26, 50), (24, 48, 51, 27), (123, 49, 50, 124), (27, 51, 53, 29), (124, 50, 52, 128), (29, 53, 55, 31), (128, 52, 54, 132), (31, 55, 57, 33), (132, 54, 56, 136), (33, 57, 59, 35), (136, 56, 58, 140), (35, 59, 61, 37), (140, 58, 60, 144), (37, 61, 63, 39), (144, 60, 62, 148), (39, 63, 65, 41), (148, 62, 64, 152), (41, 65, 67, 43), (152, 64, 66, 156), (43, 67, 69, 45), (156, 66, 68, 160), (45, 69, 71, 47), (160, 68, 70, 164), (47, 71, 48, 24), (164, 70, 49, 123), (97, 96, 72, 73), (99, 98, 74, 75), (100, 97, 73, 76), (98, 101, 77, 74), (102, 100, 76, 78), (101, 103, 79, 77), (104, 102, 78, 80), (103, 105, 81, 79), (106, 104, 80, 82), (105, 107, 83, 81), (108, 106, 82, 84), (107, 109, 85, 83), (110, 108, 84, 86), (109, 111, 87, 85), (112, 110, 86, 88), (111, 113, 89, 87), (114, 112, 88, 90), (113, 115, 91, 89), (116, 114, 90, 92), (115, 117, 93, 91), (118, 116, 92, 94), (117, 119, 95, 93), (96, 118, 94, 72), (119, 99, 75, 95), (2, 0, 96, 97), (1, 3, 98, 99), (4, 2, 97, 100), (3, 5, 101, 98), (6, 4, 100, 102), (5, 7, 103, 101), (8, 6, 102, 104), (7, 9, 105, 103), (10, 8, 104, 106), (9, 11, 107, 105), (12, 10, 106, 108), (11, 13, 109, 107), (14, 12, 108, 110), (13, 15, 111, 109), (16, 14, 110, 112), (15, 17, 113, 111), (18, 16, 112, 114), (17, 19, 115, 113), (20, 18, 114, 116), (19, 21, 117, 115), (22, 20, 116, 118), (21, 23, 119, 117), (0, 22, 118, 96), (23, 1, 99, 119), (71, 167, 120, 48), (191, 166, 121, 180), (166, 165, 122, 121), (179, 164, 123, 168), (69, 163, 167, 71), (190, 162, 166, 191), (162, 161, 165, 166), (178, 160, 164, 179), (67, 159, 163, 69), (189, 158, 162, 190), (158, 157, 161, 162), (177, 156, 160, 178), (65, 155, 159, 67), (188, 154, 158, 189), (154, 153, 157, 158), (176, 152, 156, 177), (63, 151, 155, 65), (187, 150, 154, 188), (150, 149, 153, 154), (175, 148, 152, 176), (61, 147, 151, 63), (186, 146, 150, 187), (146, 145, 149, 150), (174, 144, 148, 175), (59, 143, 147, 61), (185, 142, 146, 186), (142, 141, 145, 146), (173, 140, 144, 174), (57, 139, 143, 59), (184, 138, 142, 185), (138, 137, 141, 142), (172, 136, 140, 173), (55, 135, 139, 57), (183, 134, 138, 184), (134, 133, 137, 138), (171, 132, 136, 172), (53, 131, 135, 55), (182, 130, 134, 183), (130, 129, 133, 134), (170, 128, 132, 171), (51, 127, 131, 53), (181, 126, 130, 182), (126, 125, 129, 130), (169, 124, 128, 170), (48, 120, 127, 51), (180, 121, 126, 181), (121, 122, 125, 126), (168, 123, 124, 169), (122, 168, 169, 125), (125, 169, 170, 129), (129, 170, 171, 133), (133, 171, 172, 137), (137, 172, 173, 141), (141, 173, 174, 145), (145, 174, 175, 149), (149, 175, 176, 153), (153, 176, 177, 157), (157, 177, 178, 161), (161, 178, 179, 165), (165, 179, 168, 122), (120, 180, 181, 127), (127, 181, 182, 131), (131, 182, 183, 135), (135, 183, 184, 139), (139, 184, 185, 143), (143, 185, 186, 147), (147, 186, 187, 151), (151, 187, 188, 155), (155, 188, 189, 159), (159, 189, 190, 163), (163, 190, 191, 167), (167, 191, 180, 120)])
me_cylinder_001.polygons.foreach_set('material_index', [0, 0, 0, 0, 0, 0, 0, 0, 0, 0, 0, 0, 0, 0, 0, 0, 0, 0, 0, 0, 0, 0, 0, 0, 0, 0, 0, 0, 0, 0, 0, 0, 0, 0, 0, 0, 0, 0, 0, 1, 0, 1, 0, 1, 0, 1, 0, 1, 0, 1, 0, 1, 0, 1, 0, 1, 0, 1, 0, 1, 0, 1, 0, 0, 0, 0, 0, 0, 0, 0, 0, 0, 0, 0, 0, 0, 0, 0, 0, 0, 0, 0, 0, 0, 0, 0, 0, 0, 0, 0, 0, 0, 0, 0, 0, 0, 0, 0, 0, 0, 0, 0, 0, 0, 0, 0, 0, 0, 0, 0, 1, 0, 1, 0, 1, 0, 1, 0, 1, 0, 1, 0, 1, 0, 1, 0, 1, 0, 1, 0, 1, 0, 1, 0, 1, 0, 1, 0, 1, 0, 1, 0, 1, 0, 1, 0, 1, 0, 1, 0, 1, 0, 1, 0, 1, 0, 1, 0, 0, 0, 0, 0, 0, 0, 0, 0, 0, 0, 0, 0, 0, 0, 0, 0, 0, 0, 0, 0, 0, 0, 0, 0])
_uv = me_cylinder_001.uv_layers.new(name='UVMap')
_uv.uv.foreach_set('vector', [0.2285, 0.08956, 0.2285, 0.1003, 0.2232, 0.1003, 0.2232, 0.08956, 0.2232, 0.08956, 0.2232, 0.1003, 0.2178, 0.1003, 0.2178, 0.08956, 0.2178, 0.08956, 0.2178, 0.1003, 0.2124, 0.1003, 0.2124, 0.08956, 0.2124, 0.08956, 0.2124, 0.1003, 0.2071, 0.1003, 0.2071, 0.08956, 0.2071, 0.08956, 0.2071, 0.1003, 0.2017, 0.1003, 0.2017, 0.08956, 0.2017, 0.08956, 0.2017, 0.1003, 0.1964, 0.1003, 0.1964, 0.08956, 0.1964, 0.08956, 0.1964, 0.1003, 0.191, 0.1003, 0.191, 0.08956, 0.191, 0.08956, 0.191, 0.1003, 0.1857, 0.1003, 0.1857, 0.08956, 0.1857, 0.08956, 0.1857, 0.1003, 0.1803, 0.1003, 0.1803, 0.08956, 0.1803, 0.08956, 0.1803, 0.1003, 0.1749, 0.1003, 0.1749, 0.08956, 0.1847, 0.05977, 0.1803, 0.06096, 0.1758, 0.05977, 0.1726, 0.0565, 0.1714, 0.05205, 0.1726, 0.04759, 0.1758, 0.04433, 0.1803, 0.04314, 0.1847, 0.04433, 0.188, 0.04759, 0.1892, 0.05205, 0.188, 0.0565, 0.1749, 0.08956, 0.1749, 0.1003, 0.1696, 0.1003, 0.1696, 0.08956, 0.1696, 0.08956, 0.1696, 0.1003, 0.1642, 0.1003, 0.1642, 0.08956, 0.2124, 0.06096, 0.2169, 0.05977, 0.2202, 0.0565, 0.2214, 0.05205, 0.2202, 0.04759, 0.2169, 0.04433, 0.2124, 0.04314, 0.208, 0.04433, 0.2047, 0.04759, 0.2035, 0.05205, 0.2047, 0.0565, 0.208, 0.05977, 0.1696, 0.06812, 0.1696, 0.07884, 0.1642, 0.07884, 0.1642, 0.06812, 0.1696, 0.08598, 0.1696, 0.08956, 0.1642, 0.08956, 0.1642, 0.08598, 0.1749, 0.06812, 0.1749, 0.07884, 0.1696, 0.07884, 0.1696, 0.06812, 0.1749, 0.08598, 0.1749, 0.08956, 0.1696, 0.08956, 0.1696, 0.08598, 0.1803, 0.06812, 0.1803, 0.07884, 0.1749, 0.07884, 0.1749, 0.06812, 0.1803, 0.08598, 0.1803, 0.08956, 0.1749, 0.08956, 0.1749, 0.08598, 0.1857, 0.06812, 0.1857, 0.07884, 0.1803, 0.07884, 0.1803, 0.06812, 0.1857, 0.08598, 0.1857, 0.08956, 0.1803, 0.08956, 0.1803, 0.08598, 0.191, 0.06812, 0.191, 0.07884, 0.1857, 0.07884, 0.1857, 0.06812, 0.191, 0.08598, 0.191, 0.08956, 0.1857, 0.08956, 0.1857, 0.08598, 0.1964, 0.06812, 0.1964, 0.07884, 0.191, 0.07884, 0.191, 0.06812, 0.1964, 0.08598, 0.1964, 0.08956, 0.191, 0.08956, 0.191, 0.08598, 0.2017, 0.06812, 0.2017, 0.07884, 0.1964, 0.07884, 0.1964, 0.06812, 0.2017, 0.08598, 0.2017, 0.08956, 0.1964, 0.08956, 0.1964, 0.08598, 0.2071, 0.06812, 0.2071, 0.07884, 0.2017, 0.07884, 0.2017, 0.06812, 0.2071, 0.08598, 0.2071, 0.08956, 0.2017, 0.08956, 0.2017, 0.08598, 0.2124, 0.06812, 0.2124, 0.07884, 0.2071, 0.07884, 0.2071, 0.06812, 0.2124, 0.08598, 0.2124, 0.08956, 0.2071, 0.08956, 0.2071, 0.08598, 0.2178, 0.06812, 0.2178, 0.07884, 0.2124, 0.07884, 0.2124, 0.06812, 0.2178, 0.08598, 0.2178, 0.08956, 0.2124, 0.08956, 0.2124, 0.08598, 0.2232, 0.06812, 0.2232, 0.07884, 0.2178, 0.07884, 0.2178, 0.06812, 0.2232, 0.08598, 0.2232, 0.08956, 0.2178, 0.08956, 0.2178, 0.08598, 0.2285, 0.06812, 0.2285, 0.07884, 0.2232, 0.07884, 0.2232, 0.06812, 0.2285, 0.08598, 0.2285, 0.08956, 0.2232, 0.08956, 0.2232, 0.08598, 0.2285, 0.07884, 0.2285, 0.08241, 0.2232, 0.08241, 0.2232, 0.07884, 0.2285, 0.08527, 0.2285, 0.08598, 0.2232, 0.08598, 0.2232, 0.08527, 0.2232, 0.07884, 0.2232, 0.08241, 0.2178, 0.08241, 0.2178, 0.07884, 0.2232, 0.08527, 0.2232, 0.08598, 0.2178, 0.08598, 0.2178, 0.08527, 0.2178, 0.07884, 0.2178, 0.08241, 0.2124, 0.08241, 0.2124, 0.07884, 0.2178, 0.08527, 0.2178, 0.08598, 0.2124, 0.08598, 0.2124, 0.08527, 0.2124, 0.07884, 0.2124, 0.08241, 0.2071, 0.08241, 0.2071, 0.07884, 0.2124, 0.08527, 0.2124, 0.08598, 0.2071, 0.08598, 0.2071, 0.08527, 0.2071, 0.07884, 0.2071, 0.08241, 0.2017, 0.08241, 0.2017, 0.07884, 0.2071, 0.08527, 0.2071, 0.08598, 0.2017, 0.08598, 0.2017, 0.08527, 0.2017, 0.07884, 0.2017, 0.08241, 0.1964, 0.08241, 0.1964, 0.07884, 0.2017, 0.08527, 0.2017, 0.08598, 0.1964, 0.08598, 0.1964, 0.08527, 0.1964, 0.07884, 0.1964, 0.08241, 0.191, 0.08241, 0.191, 0.07884, 0.1964, 0.08527, 0.1964, 0.08598, 0.191, 0.08598, 0.191, 0.08527, 0.191, 0.07884, 0.191, 0.08241, 0.1857, 0.08241, 0.1857, 0.07884, 0.191, 0.08527, 0.191, 0.08598, 0.1857, 0.08598, 0.1857, 0.08527, 0.1857, 0.07884, 0.1857, 0.08241, 0.1803, 0.08241, 0.1803, 0.07884, 0.1857, 0.08527, 0.1857, 0.08598, 0.1803, 0.08598, 0.1803, 0.08527, 0.1803, 0.07884, 0.1803, 0.08241, 0.1749, 0.08241, 0.1749, 0.07884, 0.1803, 0.08527, 0.1803, 0.08598, 0.1749, 0.08598, 0.1749, 0.08527, 0.1749, 0.07884, 0.1749, 0.08241, 0.1696, 0.08241, 0.1696, 0.07884, 0.1749, 0.08527, 0.1749, 0.08598, 0.1696, 0.08598, 0.1696, 0.08527, 0.1696, 0.07884, 0.1696, 0.08241, 0.1642, 0.08241, 0.1642, 0.07884, 0.1696, 0.08527, 0.1696, 0.08598, 0.1642, 0.08598, 0.1642, 0.08527, 0.2192, 0.06375, 0.2124, 0.06556, 0.2124, 0.06748, 0.2202, 0.06541, 0.1803, 0.06556, 0.187, 0.06375, 0.188, 0.06541, 0.1803, 0.06748, 0.2241, 0.05881, 0.2192, 0.06375, 0.2202, 0.06541, 0.2258, 0.05977, 0.187, 0.06375, 0.192, 0.05881, 0.1937, 0.05977, 0.188, 0.06541, 0.226, 0.05205, 0.2241, 0.05881, 0.2258, 0.05977, 0.2279, 0.05205, 0.192, 0.05881, 0.1938, 0.05205, 0.1957, 0.05205, 0.1937, 0.05977, 0.2241, 0.04529, 0.226, 0.05205, 0.2279, 0.05205, 0.2258, 0.04433, 0.1938, 0.05205, 0.192, 0.04529, 0.1937, 0.04433, 0.1957, 0.05205, 0.2192, 0.04035, 0.2241, 0.04529, 0.2258, 0.04433, 0.2202, 0.03869, 0.192, 0.04529, 0.187, 0.04035, 0.188, 0.03869, 0.1937, 0.04433, 0.2124, 0.03854, 0.2192, 0.04035, 0.2202, 0.03869, 0.2124, 0.03662, 0.187, 0.04035, 0.1803, 0.03854, 0.1803, 0.03662, 0.188, 0.03869, 0.2057, 0.04035, 0.2124, 0.03854, 0.2124, 0.03662, 0.2047, 0.03869, 0.1803, 0.03854, 0.1735, 0.04035, 0.1726, 0.03869, 0.1803, 0.03662, 0.2007, 0.04529, 0.2057, 0.04035, 0.2047, 0.03869, 0.1991, 0.04433, 0.1735, 0.04035, 0.1686, 0.04529, 0.1669, 0.04433, 0.1726, 0.03869, 0.1989, 0.05205, 0.2007, 0.04529, 0.1991, 0.04433, 0.197, 0.05205, 0.1686, 0.04529, 0.1668, 0.05205, 0.1649, 0.05205, 0.1669, 0.04433, 0.2007, 0.05881, 0.1989, 0.05205, 0.197, 0.05205, 0.1991, 0.05977, 0.1668, 0.05205, 0.1686, 0.05881, 0.1669, 0.05977, 0.1649, 0.05205, 0.2057, 0.06375, 0.2007, 0.05881, 0.1991, 0.05977, 0.2047, 0.06541, 0.1686, 0.05881, 0.1735, 0.06375, 0.1726, 0.06541, 0.1669, 0.05977, 0.2124, 0.06556, 0.2057, 0.06375, 0.2047, 0.06541, 0.2124, 0.06748, 0.1735, 0.06375, 0.1803, 0.06556, 0.1803, 0.06748, 0.1726, 0.06541, 0.2169, 0.05977, 0.2124, 0.06096, 0.2124, 0.06556, 0.2192, 0.06375, 0.1803, 0.06096, 0.1847, 0.05977, 0.187, 0.06375, 0.1803, 0.06556, 0.2202, 0.0565, 0.2169, 0.05977, 0.2192, 0.06375, 0.2241, 0.05881, 0.1847, 0.05977, 0.188, 0.0565, 0.192, 0.05881, 0.187, 0.06375, 0.2214, 0.05205, 0.2202, 0.0565, 0.2241, 0.05881, 0.226, 0.05205, 0.188, 0.0565, 0.1892, 0.05205, 0.1938, 0.05205, 0.192, 0.05881, 0.2202, 0.04759, 0.2214, 0.05205, 0.226, 0.05205, 0.2241, 0.04529, 0.1892, 0.05205, 0.188, 0.04759, 0.192, 0.04529, 0.1938, 0.05205, 0.2169, 0.04433, 0.2202, 0.04759, 0.2241, 0.04529, 0.2192, 0.04035, 0.188, 0.04759, 0.1847, 0.04433, 0.187, 0.04035, 0.192, 0.04529, 0.2124, 0.04314, 0.2169, 0.04433, 0.2192, 0.04035, 0.2124, 0.03854, 0.1847, 0.04433, 0.1803, 0.04314, 0.1803, 0.03854, 0.187, 0.04035, 0.208, 0.04433, 0.2124, 0.04314, 0.2124, 0.03854, 0.2057, 0.04035, 0.1803, 0.04314, 0.1758, 0.04433, 0.1735, 0.04035, 0.1803, 0.03854, 0.2047, 0.04759, 0.208, 0.04433, 0.2057, 0.04035, 0.2007, 0.04529, 0.1758, 0.04433, 0.1726, 0.04759, 0.1686, 0.04529, 0.1735, 0.04035, 0.2035, 0.05205, 0.2047, 0.04759, 0.2007, 0.04529, 0.1989, 0.05205, 0.1726, 0.04759, 0.1714, 0.05205, 0.1668, 0.05205, 0.1686, 0.04529, 0.2047, 0.0565, 0.2035, 0.05205, 0.1989, 0.05205, 0.2007, 0.05881, 0.1714, 0.05205, 0.1726, 0.0565, 0.1686, 0.05881, 0.1668, 0.05205, 0.208, 0.05977, 0.2047, 0.0565, 0.2007, 0.05881, 0.2057, 0.06375, 0.1726, 0.0565, 0.1758, 0.05977, 0.1735, 0.06375, 0.1686, 0.05881, 0.2124, 0.06096, 0.208, 0.05977, 0.2057, 0.06375, 0.2124, 0.06556, 0.1758, 0.05977, 0.1803, 0.06096, 0.1803, 0.06556, 0.1735, 0.06375, 0.1696, 0.08241, 0.1696, 0.08313, 0.1642, 0.08313, 0.1642, 0.08241, 0.1696, 0.08348, 0.1696, 0.08384, 0.1642, 0.08384, 0.1642, 0.08348, 0.1696, 0.08384, 0.1696, 0.08456, 0.1642, 0.08456, 0.1642, 0.08384, 0.1696, 0.08491, 0.1696, 0.08527, 0.1642, 0.08527, 0.1642, 0.08491, 0.1749, 0.08241, 0.1749, 0.08313, 0.1696, 0.08313, 0.1696, 0.08241, 0.1749, 0.08348, 0.1749, 0.08384, 0.1696, 0.08384, 0.1696, 0.08348, 0.1749, 0.08384, 0.1749, 0.08456, 0.1696, 0.08456, 0.1696, 0.08384, 0.1749, 0.08491, 0.1749, 0.08527, 0.1696, 0.08527, 0.1696, 0.08491, 0.1803, 0.08241, 0.1803, 0.08313, 0.1749, 0.08313, 0.1749, 0.08241, 0.1803, 0.08348, 0.1803, 0.08384, 0.1749, 0.08384, 0.1749, 0.08348, 0.1803, 0.08384, 0.1803, 0.08456, 0.1749, 0.08456, 0.1749, 0.08384, 0.1803, 0.08491, 0.1803, 0.08527, 0.1749, 0.08527, 0.1749, 0.08491, 0.1857, 0.08241, 0.1857, 0.08313, 0.1803, 0.08313, 0.1803, 0.08241, 0.1857, 0.08348, 0.1857, 0.08384, 0.1803, 0.08384, 0.1803, 0.08348, 0.1857, 0.08384, 0.1857, 0.08456, 0.1803, 0.08456, 0.1803, 0.08384, 0.1857, 0.08491, 0.1857, 0.08527, 0.1803, 0.08527, 0.1803, 0.08491, 0.191, 0.08241, 0.191, 0.08313, 0.1857, 0.08313, 0.1857, 0.08241, 0.191, 0.08348, 0.191, 0.08384, 0.1857, 0.08384, 0.1857, 0.08348, 0.191, 0.08384, 0.191, 0.08456, 0.1857, 0.08456, 0.1857, 0.08384, 0.191, 0.08491, 0.191, 0.08527, 0.1857, 0.08527, 0.1857, 0.08491, 0.1964, 0.08241, 0.1964, 0.08313, 0.191, 0.08313, 0.191, 0.08241, 0.1964, 0.08348, 0.1964, 0.08384, 0.191, 0.08384, 0.191, 0.08348, 0.1964, 0.08384, 0.1964, 0.08456, 0.191, 0.08456, 0.191, 0.08384, 0.1964, 0.08491, 0.1964, 0.08527, 0.191, 0.08527, 0.191, 0.08491, 0.2017, 0.08241, 0.2017, 0.08313, 0.1964, 0.08313, 0.1964, 0.08241, 0.2017, 0.08348, 0.2017, 0.08384, 0.1964, 0.08384, 0.1964, 0.08348, 0.2017, 0.08384, 0.2017, 0.08456, 0.1964, 0.08456, 0.1964, 0.08384, 0.2017, 0.08491, 0.2017, 0.08527, 0.1964, 0.08527, 0.1964, 0.08491, 0.2071, 0.08241, 0.2071, 0.08313, 0.2017, 0.08313, 0.2017, 0.08241, 0.2071, 0.08348, 0.2071, 0.08384, 0.2017, 0.08384, 0.2017, 0.08348, 0.2071, 0.08384, 0.2071, 0.08456, 0.2017, 0.08456, 0.2017, 0.08384, 0.2071, 0.08491, 0.2071, 0.08527, 0.2017, 0.08527, 0.2017, 0.08491, 0.2124, 0.08241, 0.2124, 0.08313, 0.2071, 0.08313, 0.2071, 0.08241, 0.2124, 0.08348, 0.2124, 0.08384, 0.2071, 0.08384, 0.2071, 0.08348, 0.2124, 0.08384, 0.2124, 0.08456, 0.2071, 0.08456, 0.2071, 0.08384, 0.2124, 0.08491, 0.2124, 0.08527, 0.2071, 0.08527, 0.2071, 0.08491, 0.2178, 0.08241, 0.2178, 0.08313, 0.2124, 0.08313, 0.2124, 0.08241, 0.2178, 0.08348, 0.2178, 0.08384, 0.2124, 0.08384, 0.2124, 0.08348, 0.2178, 0.08384, 0.2178, 0.08456, 0.2124, 0.08456, 0.2124, 0.08384, 0.2178, 0.08491, 0.2178, 0.08527, 0.2124, 0.08527, 0.2124, 0.08491, 0.2232, 0.08241, 0.2232, 0.08313, 0.2178, 0.08313, 0.2178, 0.08241, 0.2232, 0.08348, 0.2232, 0.08384, 0.2178, 0.08384, 0.2178, 0.08348, 0.2232, 0.08384, 0.2232, 0.08456, 0.2178, 0.08456, 0.2178, 0.08384, 0.2232, 0.08491, 0.2232, 0.08527, 0.2178, 0.08527, 0.2178, 0.08491, 0.2285, 0.08241, 0.2285, 0.08313, 0.2232, 0.08313, 0.2232, 0.08241, 0.2285, 0.08348, 0.2285, 0.08384, 0.2232, 0.08384, 0.2232, 0.08348, 0.2285, 0.08384, 0.2285, 0.08456, 0.2232, 0.08456, 0.2232, 0.08384, 0.2285, 0.08491, 0.2285, 0.08527, 0.2232, 0.08527, 0.2232, 0.08491, 0.2285, 0.08456, 0.2285, 0.08491, 0.2232, 0.08491, 0.2232, 0.08456, 0.2232, 0.08456, 0.2232, 0.08491, 0.2178, 0.08491, 0.2178, 0.08456, 0.2178, 0.08456, 0.2178, 0.08491, 0.2124, 0.08491, 0.2124, 0.08456, 0.2124, 0.08456, 0.2124, 0.08491, 0.2071, 0.08491, 0.2071, 0.08456, 0.2071, 0.08456, 0.2071, 0.08491, 0.2017, 0.08491, 0.2017, 0.08456, 0.2017, 0.08456, 0.2017, 0.08491, 0.1964, 0.08491, 0.1964, 0.08456, 0.1964, 0.08456, 0.1964, 0.08491, 0.191, 0.08491, 0.191, 0.08456, 0.191, 0.08456, 0.191, 0.08491, 0.1857, 0.08491, 0.1857, 0.08456, 0.1857, 0.08456, 0.1857, 0.08491, 0.1803, 0.08491, 0.1803, 0.08456, 0.1803, 0.08456, 0.1803, 0.08491, 0.1749, 0.08491, 0.1749, 0.08456, 0.1749, 0.08456, 0.1749, 0.08491, 0.1696, 0.08491, 0.1696, 0.08456, 0.1696, 0.08456, 0.1696, 0.08491, 0.1642, 0.08491, 0.1642, 0.08456, 0.2285, 0.08313, 0.2285, 0.08348, 0.2232, 0.08348, 0.2232, 0.08313, 0.2232, 0.08313, 0.2232, 0.08348, 0.2178, 0.08348, 0.2178, 0.08313, 0.2178, 0.08313, 0.2178, 0.08348, 0.2124, 0.08348, 0.2124, 0.08313, 0.2124, 0.08313, 0.2124, 0.08348, 0.2071, 0.08348, 0.2071, 0.08313, 0.2071, 0.08313, 0.2071, 0.08348, 0.2017, 0.08348, 0.2017, 0.08313, 0.2017, 0.08313, 0.2017, 0.08348, 0.1964, 0.08348, 0.1964, 0.08313, 0.1964, 0.08313, 0.1964, 0.08348, 0.191, 0.08348, 0.191, 0.08313, 0.191, 0.08313, 0.191, 0.08348, 0.1857, 0.08348, 0.1857, 0.08313, 0.1857, 0.08313, 0.1857, 0.08348, 0.1803, 0.08348, 0.1803, 0.08313, 0.1803, 0.08313, 0.1803, 0.08348, 0.1749, 0.08348, 0.1749, 0.08313, 0.1749, 0.08313, 0.1749, 0.08348, 0.1696, 0.08348, 0.1696, 0.08313, 0.1696, 0.08313, 0.1696, 0.08348, 0.1642, 0.08348, 0.1642, 0.08313])
me_cylinder_001.materials.append(mat_material_001)
me_cylinder_001.materials.append(mat_colour_001)
me_cylinder_001.use_mirror_x = True
me_cylinder_001.update()

# ---- objects
ob_barrel = bpy.data.objects.new('Barrel', me_cylinder)
ob_barrel_001 = bpy.data.objects.new('Barrel.001', me_cylinder_001)

# ---- transforms, parenting, visibility, modifiers, constraints
ob_barrel.location = (0.0, 0.0, 0.0)
ob_barrel.lineart.crease_threshold = 0.0
ob_barrel.use_mesh_mirror_x = True
ob_barrel_001.location = (0.0, 0.0, 0.0)
ob_barrel_001.scale = (0.8994, 0.8994, 0.8994)
ob_barrel_001.lineart.crease_threshold = 0.0
ob_barrel_001.use_mesh_mirror_x = True

# ---- collection membership
col_collection.objects.link(ob_barrel)
col_collection.objects.link(ob_barrel_001)

# ---- scene / render settings (as saved in the file)
scene.frame_start = 1; scene.frame_end = 250; scene.frame_set(1)
scene.render.engine = 'BLENDER_EEVEE_NEXT'
scene.render.fps = 30
scene.cycles.use_denoising = False
scene.cycles.samples = 128
scene.cycles.sampling_pattern = 'TABULATED_SOBOL'
scene.cycles.use_adaptive_sampling = False
scene.cycles.use_light_tree = False
scene.view_settings.view_transform = 'Filmic'
bpy.context.view_layer.update()

# ---- added for rendering (the .blend has no active camera and no usable light): camera, sun
cam_auto = bpy.data.cameras.new('AutoCamera')
cam_auto.lens = 50.0
cam_auto.sensor_width = 36.0
cam_auto.clip_end = 1000.0
ob_auto_camera = bpy.data.objects.new('AutoCamera', cam_auto)
scene.collection.objects.link(ob_auto_camera)
ob_auto_camera.location = (1.29324, -1.55188, 1.03459)
ob_auto_camera.rotation_euler = (1.09748, -7.21219e-08, 0.694738)
scene.camera = ob_auto_camera
light_auto_sun = bpy.data.lights.new('AutoSun', 'SUN')
light_auto_sun.energy = 3.0
light_auto_sun.angle = 0.0523599
ob_auto_sun = bpy.data.objects.new('AutoSun', light_auto_sun)
scene.collection.objects.link(ob_auto_sun)
ob_auto_sun.rotation_euler = (0.872665, 0.174533, 0.523599)
bpy.context.view_layer.update()
